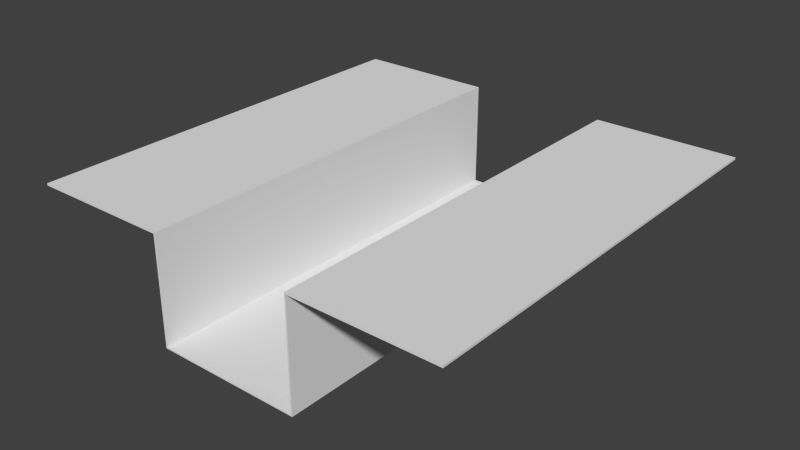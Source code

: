 # Source: BLENDER_Kanal.blend  (saved by Blender 2.74.0; exported with 4.5.12 LTS)
import bpy
from mathutils import Matrix  # noqa: F401  (used for matrix-valued properties, if any)

bpy.ops.wm.read_factory_settings(use_empty=True)
scene = bpy.context.scene
scene.name = 'Scene'

# ---- collections
col_collection_1 = bpy.data.collections.new('Collection 1'); scene.collection.children.link(col_collection_1)

# ---- world
world_world = bpy.data.worlds.new('World'); scene.world = world_world
world_world.color = (0.05088, 0.05088, 0.05088)
world_world.use_sun_shadow = False
world_world.sun_shadow_jitter_overblur = 0.0
world_world.cycles.sampling_method = 'MANUAL'
world_world.cycles.sample_map_resolution = 256

# ---- meshes
me_plane = bpy.data.meshes.new('Plane')
me_plane.from_pydata([(-1.0, -1.0, -1.0), (1.0, -1.0, -1.0), (-1.0, 1.0, -1.0), (1.0, 1.0, -1.0), (-0.3333, -1.0, -1.0), (0.3333, -1.0, -1.0), (0.3333, 1.0, -1.0), (-0.3333, 1.0, -1.0), (-0.3333, -1.0, -1.499), (0.3333, -1.0, -1.499), (0.3333, 1.0, -1.499), (-0.3333, 1.0, -1.499), (-1.0, -1.0, -1.01), (1.0, -1.0, -1.01), (-1.0, 1.0, -1.01), (1.0, 1.0, -1.01), (-0.3404, -1.0, -1.007), (0.3404, -1.0, -1.007), (0.3404, 1.0, -1.007), (-0.3404, 1.0, -1.007), (-0.3404, -1.0, -1.506), (0.3404, -1.0, -1.506), (0.3404, 1.0, -1.506), (-0.3404, 1.0, -1.506)], [], [(5, 1, 3, 6), (0, 4, 7, 2), (5, 6, 10, 9), (8, 9, 10, 11), (7, 4, 8, 11), (18, 15, 13, 17), (14, 19, 16, 12), (21, 22, 18, 17), (23, 22, 21, 20), (23, 20, 16, 19), (0, 2, 14, 12), (1, 5, 17, 13), (3, 1, 13, 15), (2, 7, 19, 14), (4, 0, 12, 16), (6, 3, 15, 18), (9, 8, 20, 21), (11, 10, 22, 23), (5, 9, 21, 17), (10, 6, 18, 22), (7, 11, 23, 19), (8, 4, 16, 20)])
me_plane.use_remesh_preserve_volume = False
me_plane.use_remesh_preserve_attributes = False
me_plane.use_mirror_vertex_groups = False
me_plane.update()

# ---- objects
ob_weltabschnitt_wasser = bpy.data.objects.new('Weltabschnitt_Wasser', me_plane)

# ---- transforms, parenting, visibility, modifiers, constraints
ob_weltabschnitt_wasser.location = (0.0, 0.0, 1.0)
ob_weltabschnitt_wasser.lineart.crease_threshold = 0.0

# ---- collection membership
col_collection_1.objects.link(ob_weltabschnitt_wasser)

# ---- scene / render settings (as saved in the file)
scene.frame_start = 1; scene.frame_end = 250; scene.frame_set(1)
scene.render.engine = 'BLENDER_EEVEE_NEXT'
scene.render.resolution_percentage = 50
scene.render.dither_intensity = 0.0
scene.cycles.use_denoising = False
scene.cycles.samples = 10
scene.cycles.sampling_pattern = 'TABULATED_SOBOL'
scene.cycles.light_sampling_threshold = 0.0
scene.cycles.use_adaptive_sampling = False
scene.cycles.use_light_tree = False
scene.cycles.blur_glossy = 0.0
scene.cycles.pixel_filter_type = 'GAUSSIAN'
scene.cycles.sample_clamp_indirect = 0.0
scene.view_settings.view_transform = 'Standard'
bpy.context.view_layer.update()

# ---- added for rendering (the .blend has no active camera and no usable light): camera, sun
cam_auto = bpy.data.cameras.new('AutoCamera')
cam_auto.lens = 50.0
cam_auto.sensor_width = 36.0
cam_auto.clip_end = 1000.0
ob_auto_camera = bpy.data.objects.new('AutoCamera', cam_auto)
scene.collection.objects.link(ob_auto_camera)
ob_auto_camera.location = (2.65847, -3.19016, 1.8738)
ob_auto_camera.rotation_euler = (1.09748, -7.21219e-08, 0.694738)
scene.camera = ob_auto_camera
light_auto_sun = bpy.data.lights.new('AutoSun', 'SUN')
light_auto_sun.energy = 3.0
light_auto_sun.angle = 0.0523599
ob_auto_sun = bpy.data.objects.new('AutoSun', light_auto_sun)
scene.collection.objects.link(ob_auto_sun)
ob_auto_sun.rotation_euler = (0.872665, 0.174533, 0.523599)
bpy.context.view_layer.update()
